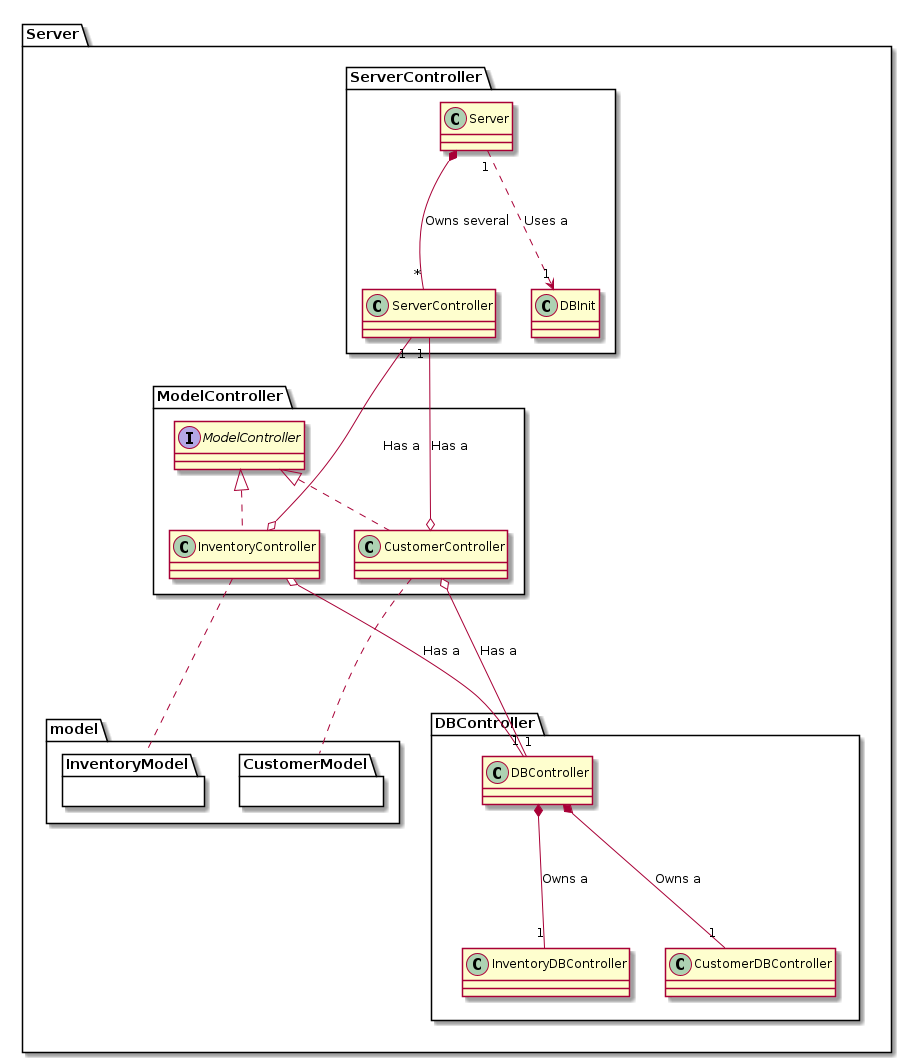

The diagram above was rendered by PlantUML. Its source (embedded in the PNG):
@startuml

package Server{
    package ServerController{
        class Server{

        }
        class ServerController{

        }

        class DBInit{

        }

        Server *--- "*" ServerController: Owns several
        Server "1" ...> "1" DBInit: Uses a
    }
    
    package ModelController{
        interface ModelController{

        }
        class InventoryController implements ModelController{

        }
        class CustomerController implements ModelController{

        }

        ServerController "1" ---o InventoryController: Has a
        ServerController "1 "---o CustomerController: Has a
        InventoryController o--- "1" DBController: Has a
        CustomerController o--- "1" DBController: Has a
    }

    package model{
        package InventoryModel{

        }

        package CustomerModel{

        }
    }



    package DBController{

        class DBController{

        }

        class InventoryDBController{

        }

        class CustomerDBController{

        }


        DBController *--- "1" InventoryDBController: Owns a
        DBController *--- "1" CustomerDBController: Owns a

    }

    InventoryController ... InventoryModel
    CustomerController ... CustomerModel
}



@enduml